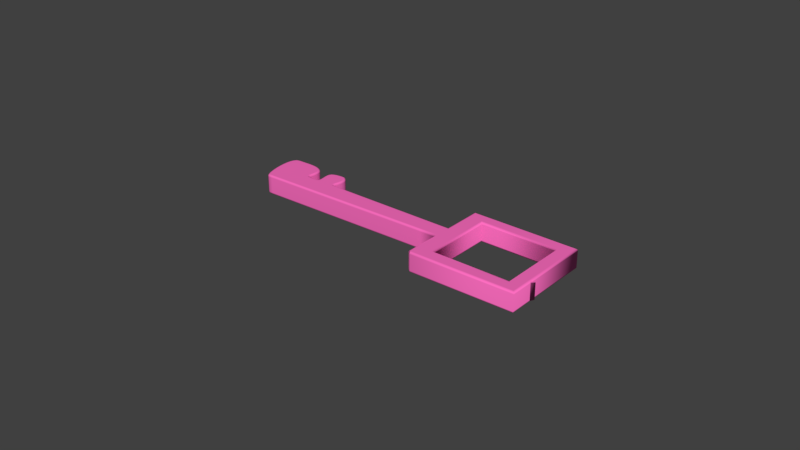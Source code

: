 # Source: base_llave_cuadrado_rosa.blend  (saved by Blender 2.77.0; exported with 4.5.12 LTS)
import bpy
from mathutils import Matrix  # noqa: F401  (used for matrix-valued properties, if any)

bpy.ops.wm.read_factory_settings(use_empty=True)
scene = bpy.context.scene
scene.name = 'Scene'

# ---- collections
col_collection_1 = bpy.data.collections.new('Collection 1'); scene.collection.children.link(col_collection_1)

# ---- materials (node trees are filled in below, after node groups)
mat_1 = bpy.data.materials.new('1')
mat_1.alpha_threshold = 0.0
mat_1.use_transparent_shadow = False
mat_1.diffuse_color = (1.0, 0.1581, 0.5366, 1.0)
mat_1.roughness = 0.5
mat_1.specular_intensity = 1.0

# ---- material node trees

# ---- world
world_world = bpy.data.worlds.new('World'); scene.world = world_world
world_world.color = (0.05088, 0.05088, 0.05088)
world_world.use_sun_shadow = False
world_world.sun_shadow_jitter_overblur = 0.0
world_world.cycles.sampling_method = 'MANUAL'

# ---- curves / text
cu_beziercurve = bpy.data.curves.new('BezierCurve', 'CURVE')
cu_beziercurve.dimensions = '2D'
_sp = cu_beziercurve.splines.new('BEZIER'); _sp.bezier_points.add(14)
_sp.bezier_points.foreach_set('co', [1.008, -0.5336, 0.0, 2.053, -0.5208, 0.0, 2.055, 0.3963, 0.0, 0.998, 0.4016, 0.0, 0.9991, -0.001673, 0.0, -0.4021, 0.003223, 0.0, -0.4521, 0.2063, 0.0, -0.5829, 0.1829, 0.0, -0.6091, -0.00224, 0.0, -0.738, 0.00648, 0.0, -0.7744, 0.1903, 0.0, -1.063, 0.2206, 0.0, -1.047, -0.1928, 0.0, 0.9991, -0.148, 0.0, 0.9954, -0.5367, 0.0])
_sp.bezier_points.foreach_set('handle_left', [0.9976, -0.5302, 0.0, 1.705, -0.5251, 0.0, 2.054, 0.09059, 0.0, 1.35, 0.3998, 0.0, 0.9987, 0.1328, 0.0, -0.3521, -0.0002185, 0.0, -0.3579, 0.1473, 0.0, -0.5558, 0.2084, 0.0, -0.5509, 0.01971, 0.0, -0.693, -0.01395, 0.0, -0.7106, 0.1416, 0.0, -0.9736, 0.2198, 0.0, -1.093, -0.1941, 0.0, 0.3172, -0.1629, 0.0, 0.9966, -0.4071, 0.0])
_sp.bezier_points.foreach_set('handle_right', [1.357, -0.5293, 0.0, 2.054, -0.2151, 0.0, 1.703, 0.3981, 0.0, 0.9984, 0.2672, 0.0, 0.5321, -4.084e-05, 0.0, -0.4851, 0.008936, 0.0, -0.4611, 0.2119, 0.0, -0.6252, 0.1432, 0.0, -0.621, -0.006748, 0.0, -0.7844, 0.02751, 0.0, -0.8421, 0.2418, 0.0, -1.182, 0.2217, 0.0, -1.008, -0.1916, 0.0, 0.9979, -0.2776, 0.0, 0.9945, -0.5378, 0.0])
for _p, _l, _r in zip(_sp.bezier_points, ['FREE', 'VECTOR', 'VECTOR', 'VECTOR', 'VECTOR', 'ALIGNED', 'ALIGNED', 'ALIGNED', 'ALIGNED', 'ALIGNED', 'ALIGNED', 'ALIGNED', 'ALIGNED', 'VECTOR', 'VECTOR'], ['VECTOR', 'VECTOR', 'VECTOR', 'VECTOR', 'VECTOR', 'ALIGNED', 'ALIGNED', 'ALIGNED', 'ALIGNED', 'ALIGNED', 'ALIGNED', 'ALIGNED', 'ALIGNED', 'VECTOR', 'FREE']): _p.handle_left_type = _l; _p.handle_right_type = _r
_sp.order_u = 0
_sp.order_v = 0
_sp.use_cyclic_u = True
_sp = cu_beziercurve.splines.new('BEZIER'); _sp.bezier_points.add(4)
_sp.bezier_points.foreach_set('co', [1.952, -0.4251, 0.0, 1.137, -0.4268, 0.0, 1.133, 0.3118, 0.0, 1.953, 0.3062, 0.0, 1.952, -0.4252, 0.0])
_sp.bezier_points.foreach_set('handle_left', [1.952, -0.4251, 0.0, 1.409, -0.4263, 0.0, 1.135, 0.06561, 0.0, 1.68, 0.3081, 0.0, 1.952, -0.1814, 0.0])
_sp.bezier_points.foreach_set('handle_right', [1.681, -0.4257, 0.0, 1.136, -0.1806, 0.0, 1.407, 0.31, 0.0, 1.953, 0.06245, 0.0, 1.954, -0.423, 0.0])
for _p, _l, _r in zip(_sp.bezier_points, ['VECTOR', 'VECTOR', 'VECTOR', 'VECTOR', 'VECTOR'], ['VECTOR', 'VECTOR', 'VECTOR', 'VECTOR', 'FREE']): _p.handle_left_type = _l; _p.handle_right_type = _r
_sp.order_u = 0
_sp.order_v = 0
_sp.use_cyclic_u = True
cu_beziercurve.materials.append(mat_1)
cu_beziercurve.use_path = True
cu_beziercurve.use_path_clamp = True
cu_beziercurve.bevel_resolution = 20
cu_beziercurve.extrude = 0.08
cu_beziercurve.bevel_depth = 0.02
cu_beziercurve.fill_mode = 'BOTH'

# ---- objects
ob_beziercurve = bpy.data.objects.new('BezierCurve', cu_beziercurve)

# ---- transforms, parenting, visibility, modifiers, constraints
ob_beziercurve.location = (0.0, 0.0, 0.0)
ob_beziercurve.lineart.crease_threshold = 0.0

# ---- collection membership
col_collection_1.objects.link(ob_beziercurve)

# ---- scene / render settings (as saved in the file)
scene.frame_start = 1; scene.frame_end = 250; scene.frame_set(1)
scene.render.engine = 'BLENDER_EEVEE_NEXT'
scene.render.resolution_percentage = 50
scene.render.dither_intensity = 0.0
scene.cycles.use_denoising = False
scene.cycles.samples = 128
scene.cycles.sampling_pattern = 'TABULATED_SOBOL'
scene.cycles.light_sampling_threshold = 0.0
scene.cycles.use_adaptive_sampling = False
scene.cycles.use_light_tree = False
scene.cycles.blur_glossy = 0.0
scene.cycles.sample_clamp_indirect = 0.0
scene.view_settings.view_transform = 'Standard'
bpy.context.view_layer.update()

# ---- added for rendering (the .blend has no active camera and no usable light): camera, sun
cam_auto = bpy.data.cameras.new('AutoCamera')
cam_auto.lens = 50.0
cam_auto.sensor_width = 36.0
cam_auto.clip_end = 1000.0
ob_auto_camera = bpy.data.objects.new('AutoCamera', cam_auto)
scene.collection.objects.link(ob_auto_camera)
ob_auto_camera.location = (6.26138, -6.98626, 4.61248)
ob_auto_camera.rotation_euler = (1.09748, -7.21219e-08, 0.694738)
scene.camera = ob_auto_camera
light_auto_sun = bpy.data.lights.new('AutoSun', 'SUN')
light_auto_sun.energy = 3.0
light_auto_sun.angle = 0.0523599
ob_auto_sun = bpy.data.objects.new('AutoSun', light_auto_sun)
scene.collection.objects.link(ob_auto_sun)
ob_auto_sun.rotation_euler = (0.872665, 0.174533, 0.523599)
bpy.context.view_layer.update()

